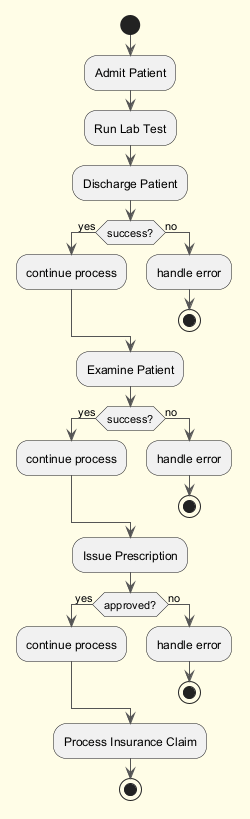

The diagram above was rendered by PlantUML. Its source (embedded in the PNG):
@startuml
skinparam backgroundColor #FFFDE7
skinparam classBackgroundColor #FFF9C4
skinparam classBorderColor #F57F17
skinparam ArrowColor #555555
start
:Admit Patient;
:Run Lab Test;
:Discharge Patient;
if (success?) then (yes)
:continue process;
else (no)
:handle error;
stop
endif
:Examine Patient;
if (success?) then (yes)
:continue process;
else (no)
:handle error;
stop
endif
:Issue Prescription;
if (approved?) then (yes)
:continue process;
else (no)
:handle error;
stop
endif
:Process Insurance Claim;
stop
@enduml